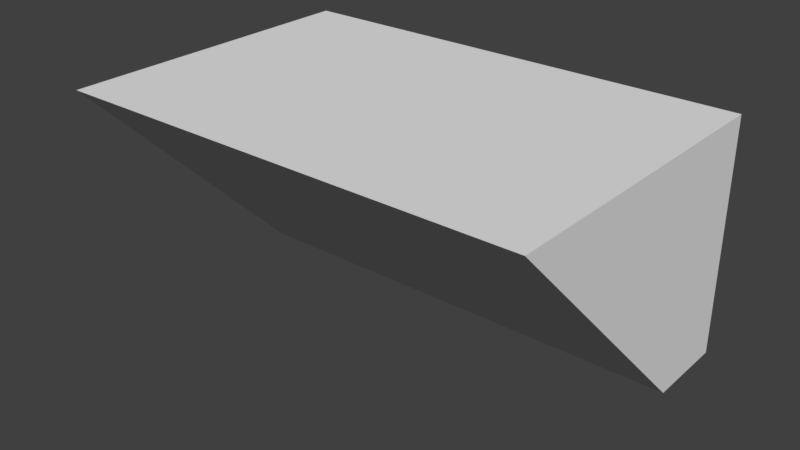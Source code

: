 # Source: Lamp.blend  (saved by Blender 2.79.0; exported with 4.5.12 LTS)
import bpy
from mathutils import Matrix  # noqa: F401  (used for matrix-valued properties, if any)

bpy.ops.wm.read_factory_settings(use_empty=True)
scene = bpy.context.scene
scene.name = 'Scene'

# ---- collections
col_collection_1 = bpy.data.collections.new('Collection 1'); scene.collection.children.link(col_collection_1)

# ---- world
world_world = bpy.data.worlds.new('World'); scene.world = world_world
world_world.color = (0.05088, 0.05088, 0.05088)
world_world.use_sun_shadow = False
world_world.sun_shadow_jitter_overblur = 0.0
world_world.cycles.sampling_method = 'MANUAL'

# ---- meshes
me_cube_001 = bpy.data.meshes.new('Cube.001')
me_cube_001.from_pydata([(-1.0, -1.004, 0.0103), (-1.0, -0.003856, -0.9897), (-1.0, -0.003856, 0.0103), (1.0, -1.004, 0.0103), (1.0, -0.003856, -0.9897), (1.0, -0.003856, 0.0103), (-1.0, 0.3468, 0.0103), (-1.0, 0.3468, -0.9897), (1.0, 0.3468, -0.9897), (1.0, 0.3468, 0.0103)], [], [(2, 5, 9, 6), (1, 4, 3, 0), (0, 2, 1), (5, 2, 0, 3), (4, 5, 3), (7, 6, 9, 8), (1, 2, 6, 7), (5, 4, 8, 9), (4, 1, 7, 8)])
_uv = me_cube_001.uv_layers.new(name='UVMap')
_uv.uv.foreach_set('vector', [0.4856, 0.9813, 0.4856, 0.8977, 0.5051, 0.8977, 0.5051, 0.9813, 0.0, 1.0, 1.0, 1.0, 1.0, 0.0, 0.0, 0.0, 0.5272, 0.937, 0.5272, 0.9557, 0.5024, 0.9557, 0.5188, 0.8997, 0.5188, 0.937, 0.494, 0.937, 0.494, 0.8997, 0.5024, 0.9557, 0.4776, 0.9557, 0.4776, 0.937, 0.4776, 0.9744, 0.4528, 0.9744, 0.4528, 0.937, 0.4776, 0.937, 0.5024, 0.9557, 0.5272, 0.9557, 0.5272, 0.9623, 0.5024, 0.9623, 0.4776, 0.9557, 0.5024, 0.9557, 0.5024, 0.9623, 0.4776, 0.9623, 0.459, 0.8997, 0.459, 0.937, 0.4528, 0.937, 0.4528, 0.8997])
me_cube_001.use_remesh_preserve_volume = False
me_cube_001.use_remesh_preserve_attributes = False
me_cube_001.use_mirror_vertex_groups = False
me_cube_001.update()

# ---- objects
ob_cube = bpy.data.objects.new('Cube', me_cube_001)

# ---- transforms, parenting, visibility, modifiers, constraints
ob_cube.location = (0.0, 0.0, 0.0)
ob_cube.lineart.crease_threshold = 0.0

# ---- collection membership
col_collection_1.objects.link(ob_cube)

# ---- scene / render settings (as saved in the file)
scene.frame_start = 1; scene.frame_end = 250; scene.frame_set(1)
scene.render.engine = 'BLENDER_EEVEE_NEXT'
scene.render.resolution_percentage = 50
scene.render.dither_intensity = 0.0
scene.cycles.use_denoising = False
scene.cycles.samples = 128
scene.cycles.sampling_pattern = 'TABULATED_SOBOL'
scene.cycles.use_adaptive_sampling = False
scene.cycles.use_light_tree = False
scene.cycles.blur_glossy = 0.0
scene.cycles.sample_clamp_indirect = 0.0
scene.view_settings.view_transform = 'Standard'
bpy.context.view_layer.update()

# ---- added for rendering (the .blend has no active camera and no usable light): camera, sun
cam_auto = bpy.data.cameras.new('AutoCamera')
cam_auto.lens = 50.0
cam_auto.sensor_width = 36.0
cam_auto.clip_end = 1000.0
ob_auto_camera = bpy.data.objects.new('AutoCamera', cam_auto)
scene.collection.objects.link(ob_auto_camera)
ob_auto_camera.location = (2.41698, -3.22892, 1.44388)
ob_auto_camera.rotation_euler = (1.09748, -7.21219e-08, 0.694738)
scene.camera = ob_auto_camera
light_auto_sun = bpy.data.lights.new('AutoSun', 'SUN')
light_auto_sun.energy = 3.0
light_auto_sun.angle = 0.0523599
ob_auto_sun = bpy.data.objects.new('AutoSun', light_auto_sun)
scene.collection.objects.link(ob_auto_sun)
ob_auto_sun.rotation_euler = (0.872665, 0.174533, 0.523599)
bpy.context.view_layer.update()
